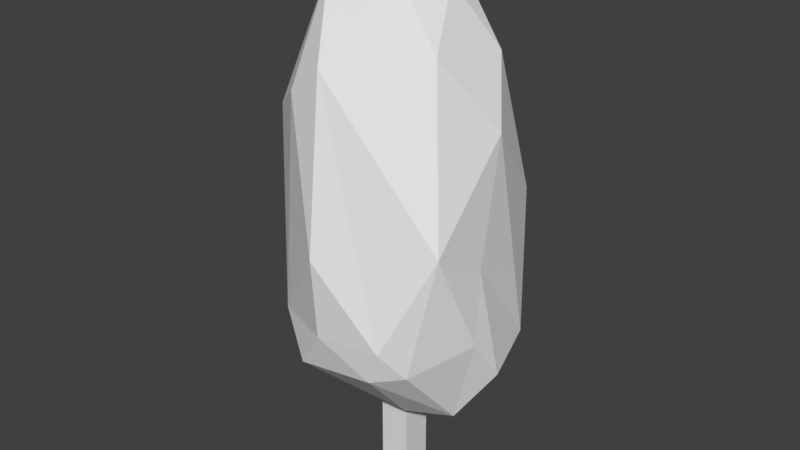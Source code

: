 # Source: Bush2.blend  (saved by Blender 2.78.0; exported with 4.5.12 LTS)
import bpy
from mathutils import Matrix  # noqa: F401  (used for matrix-valued properties, if any)

bpy.ops.wm.read_factory_settings(use_empty=True)
scene = bpy.context.scene
scene.name = 'Scene'

# ---- collections
col_collection_1 = bpy.data.collections.new('Collection 1'); scene.collection.children.link(col_collection_1)

# ---- world
world_world = bpy.data.worlds.new('World'); scene.world = world_world
world_world.color = (0.05088, 0.05088, 0.05088)
world_world.use_sun_shadow = False
world_world.sun_shadow_jitter_overblur = 0.0
world_world.cycles.sampling_method = 'MANUAL'

# ---- meshes
me_icosphere = bpy.data.meshes.new('Icosphere')
me_icosphere.from_pydata([(-0.03265, -0.1778, 0.03679), (0.01937, 0.02157, 0.03671), (-0.03265, -0.1778, 0.03679), (0.01988, -0.1778, 0.03679), (0.01988, -0.1778, -0.01574), (-0.03265, -0.1778, -0.01574), (0.01988, -0.1778, 0.03679), (0.01988, -0.1778, -0.01574), (-0.03265, -0.1778, -0.01574), (-0.03265, 0.02211, -0.01574), (-0.03246, 0.02157, 0.03676), (0.01987, 0.02211, -0.01574), (-0.03246, 0.02157, 0.03676), (0.01937, 0.02157, 0.03671), (0.01988, -0.1778, 0.03679), (0.01937, 0.02157, 0.03671), (0.01987, 0.02211, -0.01574), (0.01988, -0.1778, -0.01574), (0.01987, 0.02211, -0.01574), (-0.03265, 0.02211, -0.01574), (-0.03265, -0.1778, -0.01574), (-0.03265, 0.02211, -0.01574), (-0.03246, 0.02157, 0.03676), (-0.03265, -0.1778, 0.03679), (-0.02317, 0.2973, 0.2051), (0.1727, 0.07909, 0.001157), (0.1175, -0.005395, 0.03803), (0.05439, 0.1012, 0.1693), (-0.02756, 0.1589, 0.1905), (-0.0801, 0.08377, 0.1731), (-0.1487, 0.05359, 0.05385), (-0.1136, 0.05785, -0.1038), (0.1225, 0.03407, -0.06656), (-0.05914, 0.1009, -0.1608), (8.17e-05, -0.004153, -0.1051), (0.1244, 0.34, -0.1276), (0.1167, 0.1859, -0.138), (0.1529, 0.1091, -0.08849), (0.1054, 0.1146, 0.1413), (0.07636, 0.1607, 0.1743), (-0.195, 0.112, -0.003846), (-0.1391, 0.1426, -0.121), (-0.2039, 0.2402, -0.04838), (-0.03315, 0.2451, -0.1824), (0.03774, 0.3132, -0.1783), (0.07552, 0.6833, 0.01107), (0.1558, 0.4776, -0.005596), (0.1048, 0.5967, 0.07921), (-0.02715, 0.5776, 0.1714), (0.03867, 0.7113, 0.08491), (-0.08847, 0.53, 0.1627), (-0.06094, 0.6954, 0.1089), (-0.1252, 0.6273, 0.04331), (-0.1611, 0.4633, -0.0369), (-0.01601, 0.743, 0.01627), (-0.1178, 0.5381, -0.1234), (-0.01787, 0.6498, -0.118), (0.01641, 0.5645, -0.1634), (0.1191, 0.58, -0.05041), (0.06165, 0.689, -0.03286), (-0.1935, 0.2376, 0.05794), (-0.161, 0.4798, 0.1107), (-0.1311, 0.1555, 0.1505), (0.1639, 0.1526, 0.05082), (0.1516, 0.3265, 0.1288), (0.158, 0.2735, 0.03552), (0.04425, -0.01059, 0.07075), (0.0316, -0.02068, -0.03224), (-0.07843, -0.02173, 0.03946)], [], [(8, 6, 0), (11, 10, 1), (14, 12, 2), (17, 15, 3), (20, 18, 4), (23, 21, 5), (26, 25, 63), (28, 24, 62), (65, 25, 37), (54, 49, 45), (43, 44, 36), (8, 7, 6), (11, 9, 10), (14, 13, 12), (17, 16, 15), (20, 19, 18), (23, 22, 21), (27, 26, 38), (27, 66, 26), (67, 34, 32), (36, 37, 32), (27, 29, 66), (29, 68, 66), (30, 68, 29), (30, 40, 68), (40, 31, 68), (31, 41, 33), (31, 33, 34), (31, 67, 68), (35, 46, 37), (28, 39, 24), (28, 27, 39), (26, 63, 38), (24, 48, 50), (24, 50, 62), (60, 42, 40), (60, 53, 42), (43, 33, 41), (65, 46, 64), (64, 48, 39), (39, 48, 24), (61, 62, 50), (42, 55, 41), (57, 43, 55), (44, 57, 35), (35, 36, 44), (46, 35, 58), (45, 46, 58), (28, 62, 29), (45, 58, 59), (45, 49, 47), (51, 48, 49), (50, 48, 51), (51, 54, 52), (54, 55, 52), (57, 55, 56), (59, 56, 54), (35, 57, 58), (65, 37, 46), (52, 53, 61), (47, 64, 46), (54, 45, 59), (42, 41, 40), (38, 39, 27), (43, 36, 33), (25, 65, 63), (25, 32, 37), (25, 26, 32), (66, 67, 26), (32, 26, 67), (32, 33, 36), (28, 29, 27), (29, 62, 30), (30, 62, 40), (40, 41, 31), (34, 67, 31), (34, 33, 32), (37, 36, 35), (38, 63, 64), (64, 39, 38), (40, 62, 60), (61, 53, 60), (55, 43, 41), (53, 55, 42), (44, 43, 57), (47, 46, 45), (47, 48, 64), (48, 47, 49), (49, 54, 51), (61, 50, 51), (51, 52, 61), (55, 53, 52), (56, 55, 54), (57, 56, 59), (59, 58, 57), (62, 61, 60), (65, 64, 63), (68, 67, 66)])
_k = set([(24, 28), (24, 39), (24, 48), (24, 50), (24, 62), (25, 26), (25, 32), (25, 37), (25, 63), (25, 65), (26, 27), (26, 32), (26, 38), (26, 63), (26, 66), (26, 67), (27, 28), (27, 29), (27, 38), (27, 39), (27, 66), (28, 29), (28, 39), (28, 62), (29, 30), (29, 62), (29, 66), (29, 68), (30, 40), (30, 62), (30, 68), (31, 33), (31, 34), (31, 40), (31, 41), (31, 67), (31, 68), (32, 33), (32, 34), (32, 36), (32, 37), (32, 67), (33, 34), (33, 36), (33, 41), (33, 43), (34, 67), (35, 36), (35, 37), (35, 44), (35, 46), (35, 57), (35, 58), (36, 37), (36, 43), (36, 44), (37, 46), (37, 65), (38, 39), (38, 63), (38, 64), (39, 48), (39, 64), (40, 41), (40, 42), (40, 60), (40, 62), (40, 68), (41, 42), (41, 43), (41, 55), (42, 53), (42, 55), (42, 60), (43, 44), (43, 55), (43, 57), (44, 57), (45, 46), (45, 47), (45, 49), (45, 54), (45, 58), (45, 59), (46, 47), (46, 58), (46, 64), (46, 65), (47, 48), (47, 49), (47, 64), (48, 49), (48, 50), (48, 51), (48, 64), (49, 51), (49, 54), (50, 51), (50, 61), (50, 62), (51, 52), (51, 54), (51, 61), (52, 53), (52, 54), (52, 55), (52, 61), (53, 55), (53, 60), (53, 61), (54, 55), (54, 56), (54, 59), (55, 56), (55, 57), (56, 57), (56, 59), (57, 58), (57, 59), (58, 59), (60, 61), (60, 62), (61, 62), (63, 64), (63, 65), (64, 65), (66, 67), (66, 68), (67, 68)])
me_icosphere.attributes.new('sharp_edge', 'BOOLEAN', 'EDGE').data.foreach_set('value', [ (min(e.vertices), max(e.vertices)) in _k for e in me_icosphere.edges])
_uv = me_icosphere.uv_layers.new(name='UVMap')
_uv.uv.foreach_set('vector', [0.6551, 0.7945, 0.7052, 0.8457, 0.7052, 0.7925, 0.6566, 0.8651, 0.7063, 0.8105, 0.6566, 0.811, 0.7603, 0.6752, 0.8112, 0.8812, 0.8112, 0.6751, 0.7765, 0.7332, 0.8255, 0.9132, 0.8255, 0.742, 0.8181, 0.9347, 0.7673, 0.7301, 0.7673, 0.9337, 0.7663, 0.7082, 0.8174, 0.9113, 0.8174, 0.7077, 0.6385, 0.1516, 0.547, 0.1663, 0.553, 0.1182, 0.7668, 0.4016, 0.7972, 0.3002, 0.8426, 0.3968, 0.574, 0.1465, 0.6253, 0.0205, 0.7043, 0.0448, 0.7021, 0.1916, 0.7812, 0.1423, 0.81, 0.2282, 0.8679, 0.198, 0.8224, 0.2143, 0.7531, 0.1076, 0.6551, 0.7945, 0.6551, 0.8477, 0.7052, 0.8457, 0.6566, 0.8651, 0.7063, 0.8646, 0.7063, 0.8105, 0.7603, 0.6752, 0.7603, 0.8813, 0.8112, 0.8812, 0.7765, 0.7332, 0.7765, 0.9044, 0.8255, 0.9132, 0.8181, 0.9347, 0.8181, 0.7311, 0.7673, 0.7301, 0.7663, 0.7082, 0.7663, 0.9119, 0.8174, 0.9113, 0.7247, 0.043, 0.6385, 0.1516, 0.6644, 0.0469, 0.7247, 0.043, 0.7229, 0.1419, 0.6385, 0.1516, 0.6926, 0.2697, 0.6777, 0.3485, 0.5722, 0.2641, 0.7531, 0.1076, 0.7043, 0.0448, 0.7255, 0.0058, 0.7247, 0.043, 0.8419, 0.1163, 0.7229, 0.1419, 0.8419, 0.1163, 0.8188, 0.2561, 0.7229, 0.1419, 0.87, 0.246, 0.8188, 0.2561, 0.8419, 0.1163, 0.87, 0.246, 0.8822, 0.3336, 0.8188, 0.2561, 0.8822, 0.3336, 0.7687, 0.4009, 0.8188, 0.2561, 0.6606, 0.0287, 0.6947, 0.0812, 0.5929, 0.0762, 0.7687, 0.4009, 0.69, 0.4309, 0.6777, 0.3485, 0.7687, 0.4009, 0.6926, 0.2697, 0.8188, 0.2561, 0.7194, 0.2135, 0.5902, 0.2886, 0.7043, 0.0448, 0.7668, 0.4016, 0.6823, 0.356, 0.7972, 0.3002, 0.7668, 0.4016, 0.6738, 0.4273, 0.6823, 0.356, 0.6385, 0.1516, 0.553, 0.1182, 0.6644, 0.0469, 0.7972, 0.3002, 0.8085, 0.1128, 0.8426, 0.1553, 0.8357, 0.1345, 0.8017, 0.2294, 0.7329, 0.0467, 0.6421, 0.097, 0.5552, 0.1425, 0.584, 0.0667, 0.6421, 0.097, 0.5943, 0.2552, 0.5552, 0.1425, 0.5757, 0.1885, 0.5929, 0.0762, 0.6947, 0.0812, 0.5074, 0.2602, 0.5147, 0.1142, 0.5852, 0.233, 0.5852, 0.233, 0.8085, 0.1128, 0.6823, 0.356, 0.6823, 0.356, 0.8085, 0.1128, 0.7972, 0.3002, 0.7306, 0.2025, 0.7329, 0.0467, 0.8017, 0.2294, 0.7882, 0.1174, 0.6926, 0.3668, 0.6947, 0.0812, 0.6196, 0.3719, 0.5757, 0.1885, 0.6926, 0.3668, 0.8224, 0.2143, 0.801, 0.3737, 0.7194, 0.2135, 0.7194, 0.2135, 0.7531, 0.1076, 0.8224, 0.2143, 0.5902, 0.2886, 0.7194, 0.2135, 0.6272, 0.3702, 0.81, 0.2282, 0.8991, 0.3077, 0.8289, 0.3212, 0.7668, 0.4016, 0.8426, 0.3968, 0.7855, 0.443, 0.81, 0.2282, 0.8289, 0.3212, 0.762, 0.2805, 0.81, 0.2282, 0.7812, 0.1423, 0.8558, 0.1732, 0.7045, 0.0937, 0.7516, 0.0248, 0.7812, 0.1423, 0.8017, 0.2294, 0.8357, 0.2746, 0.7913, 0.3492, 0.7913, 0.3492, 0.7472, 0.4198, 0.689, 0.3159, 0.7472, 0.4198, 0.5719, 0.3752, 0.689, 0.3159, 0.6196, 0.3719, 0.6926, 0.3668, 0.6837, 0.4269, 0.762, 0.2805, 0.6613, 0.3212, 0.7021, 0.1916, 0.7194, 0.2135, 0.801, 0.3737, 0.6272, 0.3702, 0.574, 0.1465, 0.7043, 0.0448, 0.5902, 0.2886, 0.689, 0.3159, 0.5943, 0.2552, 0.7306, 0.2025, 0.6317, 0.0665, 0.5852, 0.233, 0.5147, 0.1142, 0.7021, 0.1916, 0.81, 0.2282, 0.762, 0.2805, 0.7882, 0.1174, 0.6947, 0.0812, 0.7995, 0.0362, 0.6199, 0.3983, 0.6823, 0.356, 0.6738, 0.4273, 0.8679, 0.198, 0.7531, 0.1076, 0.8928, 0.106, 0.6253, 0.0205, 0.574, 0.1465, 0.5755, 0.0564, 0.547, 0.1663, 0.5722, 0.2641, 0.5273, 0.2611, 0.547, 0.1663, 0.6385, 0.1516, 0.5722, 0.2641, 0.7229, 0.1419, 0.6926, 0.2697, 0.6385, 0.1516, 0.5722, 0.2641, 0.6385, 0.1516, 0.6926, 0.2697, 0.5722, 0.2641, 0.69, 0.4309, 0.5254, 0.3262, 0.8032, 0.0552, 0.8419, 0.1163, 0.7247, 0.043, 0.8419, 0.1163, 0.8822, 0.152, 0.87, 0.246, 0.6454, 0.029, 0.7329, 0.0467, 0.584, 0.0667, 0.7995, 0.0362, 0.6947, 0.0812, 0.6606, 0.0287, 0.6777, 0.3485, 0.6926, 0.2697, 0.7687, 0.4009, 0.6777, 0.3485, 0.69, 0.4309, 0.5722, 0.2641, 0.7043, 0.0448, 0.7531, 0.1076, 0.7194, 0.2135, 0.6199, 0.3983, 0.5088, 0.3557, 0.5852, 0.233, 0.5852, 0.233, 0.6823, 0.356, 0.6199, 0.3983, 0.584, 0.0667, 0.7329, 0.0467, 0.6421, 0.097, 0.7306, 0.2025, 0.5943, 0.2552, 0.6421, 0.097, 0.6926, 0.3668, 0.5757, 0.1885, 0.6947, 0.0812, 0.7995, 0.2668, 0.6926, 0.3668, 0.7882, 0.1174, 0.5364, 0.2352, 0.5757, 0.1885, 0.6196, 0.3719, 0.8558, 0.1732, 0.8991, 0.3077, 0.81, 0.2282, 0.6317, 0.0665, 0.8085, 0.1128, 0.5852, 0.233, 0.8085, 0.1128, 0.6317, 0.0665, 0.7012, 0.0109, 0.7812, 0.1423, 0.7021, 0.1916, 0.7045, 0.0937, 0.7306, 0.2025, 0.8017, 0.2294, 0.7913, 0.3492, 0.7913, 0.3492, 0.689, 0.3159, 0.7306, 0.2025, 0.5719, 0.3752, 0.5943, 0.2552, 0.689, 0.3159, 0.6283, 0.4175, 0.5719, 0.3752, 0.7472, 0.4198, 0.801, 0.3737, 0.7569, 0.4429, 0.6374, 0.4429, 0.6374, 0.4429, 0.6272, 0.3702, 0.801, 0.3737, 0.7329, 0.0467, 0.7306, 0.2025, 0.6421, 0.097, 0.5074, 0.2602, 0.5852, 0.233, 0.5088, 0.3557, 0.8188, 0.2561, 0.6926, 0.2697, 0.7229, 0.1419])
me_icosphere.use_remesh_preserve_volume = False
me_icosphere.use_remesh_preserve_attributes = False
me_icosphere.use_mirror_vertex_groups = False
me_icosphere.update()
me_icosphere.normals_split_custom_set([tuple(v) for v in zip(*[iter([0.0, -1.0, 0.0, 0.0, -1.0, 0.0, 0.0, -1.0, 0.0, 6.544e-05, 0.9999, 0.01041, 6.544e-05, 0.9999, 0.01041, 6.544e-05, 0.9999, 0.01041, 0.0, 0.0001535, 1.0, 0.0, 0.0001535, 1.0, 0.0, 0.0001535, 1.0, 1.0, 0.002566, 0.0, 1.0, 0.002566, 0.0, 1.0, 0.002566, 0.0, 0.0, -5.395e-06, -1.0, 0.0, -5.395e-06, -1.0, 0.0, -5.395e-06, -1.0, -1.0, 6.413e-06, 0.0, -1.0, 6.413e-06, 0.0, -1.0, 6.413e-06, 0.0, 0.7891, -0.2763, 0.5487, 0.7891, -0.2763, 0.5487, 0.7891, -0.2763, 0.5487, -0.3572, -0.08691, 0.93, -0.3572, -0.08691, 0.93, -0.3572, -0.08691, 0.93, 0.978, 0.1057, -0.1799, 0.978, 0.1057, -0.1799, 0.978, 0.1057, -0.1799, 0.5442, 0.8376, -0.04627, 0.5442, 0.8376, -0.04627, 0.5442, 0.8376, -0.04627, 0.2176, -0.1694, -0.9612, 0.2176, -0.1694, -0.9612, 0.2176, -0.1694, -0.9612, 0.0, -1.0, 0.0, 0.0, -1.0, 0.0, 0.0, -1.0, 0.0, 5.742e-06, 0.9999, 0.01035, 5.742e-06, 0.9999, 0.01035, 5.742e-06, 0.9999, 0.01035, 0.0008252, 0.0003702, 1.0, 0.0008252, 0.0003702, 1.0, 0.0008252, 0.0003702, 1.0, 1.0, 7.911e-05, 0.009449, 1.0, 7.911e-05, 0.009449, 1.0, 7.911e-05, 0.009449, -2.021e-05, -9.306e-08, -1.0, -2.021e-05, -9.306e-08, -1.0, -2.021e-05, -9.306e-08, -1.0, -1.0, 0.0009465, 0.003577, -1.0, 0.0009465, 0.003577, -1.0, 0.0009465, 0.003577, 0.5109, -0.5305, 0.6764, 0.5109, -0.5305, 0.6764, 0.5109, -0.5305, 0.6764, 0.3519, -0.6367, 0.6862, 0.3519, -0.6367, 0.6862, 0.3519, -0.6367, 0.6862, 0.3789, -0.8535, -0.3577, 0.3789, -0.8535, -0.3577, 0.3789, -0.8535, -0.3577, 0.3436, -0.3892, -0.8547, 0.3436, -0.3892, -0.8547, 0.3436, -0.3892, -0.8547, 0.107, -0.6629, 0.7411, 0.107, -0.6629, 0.7411, 0.107, -0.6629, 0.7411, -0.0862, -0.7825, 0.6167, -0.0862, -0.7825, 0.6167, -0.0862, -0.7825, 0.6167, -0.5845, -0.6404, 0.4982, -0.5845, -0.6404, 0.4982, -0.5845, -0.6404, 0.4982, -0.7368, -0.6705, -0.08716, -0.7368, -0.6705, -0.08716, -0.7368, -0.6705, -0.08716, -0.7039, -0.68, -0.2051, -0.7039, -0.68, -0.2051, -0.7039, -0.68, -0.2051, -0.5513, -0.3224, -0.7695, -0.5513, -0.3224, -0.7695, -0.5513, -0.3224, -0.7695, -0.3247, -0.5796, -0.7474, -0.3247, -0.5796, -0.7474, -0.3247, -0.5796, -0.7474, -0.2642, -0.8691, -0.4181, -0.2642, -0.8691, -0.4181, -0.2642, -0.8691, -0.4181, 0.947, 0.06358, -0.3149, 0.947, 0.06358, -0.3149, 0.947, 0.06358, -0.3149, 0.1548, -0.1086, 0.982, 0.1548, -0.1086, 0.982, 0.1548, -0.1086, 0.982, 0.1547, -0.14, 0.978, 0.1547, -0.14, 0.978, 0.1547, -0.14, 0.978, 0.8549, -0.2862, 0.4327, 0.8549, -0.2862, 0.4327, 0.8549, -0.2862, 0.4327, -0.2246, 0.1134, 0.9678, -0.2246, 0.1134, 0.9678, -0.2246, 0.1134, 0.9678, -0.4785, 0.02567, 0.8777, -0.4785, 0.02567, 0.8777, -0.4785, 0.02567, 0.8777, -0.9947, -0.03498, 0.09648, -0.9947, -0.03498, 0.09648, -0.9947, -0.03498, 0.09648, -0.9782, 0.1822, 0.1001, -0.9782, 0.1822, 0.1001, -0.9782, 0.1822, 0.1001, -0.4652, -0.04839, -0.8839, -0.4652, -0.04839, -0.8839, -0.4652, -0.04839, -0.8839, 0.9982, 0.02218, 0.05603, 0.9982, 0.02218, 0.05603, 0.9982, 0.02218, 0.05603, 0.3546, 0.09465, 0.9302, 0.3546, 0.09465, 0.9302, 0.3546, 0.09465, 0.9302, 0.4328, 0.1138, 0.8943, 0.4328, 0.1138, 0.8943, 0.4328, 0.1138, 0.8943, -0.6016, 0.0423, 0.7977, -0.6016, 0.0423, 0.7977, -0.6016, 0.0423, 0.7977, -0.7223, 0.03459, -0.6907, -0.7223, 0.03459, -0.6907, -0.7223, 0.03459, -0.6907, -0.3026, 0.1032, -0.9475, -0.3026, 0.1032, -0.9475, -0.3026, 0.1032, -0.9475, 0.4812, 0.09259, -0.8717, 0.4812, 0.09259, -0.8717, 0.4812, 0.09259, -0.8717, 0.4968, 0.03363, -0.8672, 0.4968, 0.03363, -0.8672, 0.4968, 0.03363, -0.8672, 0.9043, 0.1489, -0.4001, 0.9043, 0.1489, -0.4001, 0.9043, 0.1489, -0.4001, 0.9316, 0.3588, 0.05766, 0.9316, 0.3588, 0.05766, 0.9316, 0.3588, 0.05766, -0.3618, 0.03699, 0.9315, -0.3618, 0.03699, 0.9315, -0.3618, 0.03699, 0.9315, 0.8517, 0.482, -0.2058, 0.8517, 0.482, -0.2058, 0.8517, 0.482, -0.2058, 0.8456, 0.4761, 0.2414, 0.8456, 0.4761, 0.2414, 0.8456, 0.4761, 0.2414, 0.1281, 0.4935, 0.8603, 0.1281, 0.4935, 0.8603, 0.1281, 0.4935, 0.8603, -0.3873, 0.3432, 0.8557, -0.3873, 0.3432, 0.8557, -0.3873, 0.3432, 0.8557, -0.7272, 0.6865, 0.0002069, -0.7272, 0.6865, 0.0002069, -0.7272, 0.6865, 0.0002069, -0.7204, 0.5977, -0.3519, -0.7204, 0.5977, -0.3519, -0.7204, 0.5977, -0.3519, -0.3293, 0.3372, -0.882, -0.3293, 0.3372, -0.882, -0.3293, 0.3372, -0.882, 0.2042, 0.803, -0.5599, 0.2042, 0.803, -0.5599, 0.2042, 0.803, -0.5599, 0.704, 0.2317, -0.6713, 0.704, 0.2317, -0.6713, 0.704, 0.2317, -0.6713, 0.999, 0.002136, -0.04353, 0.999, 0.002136, -0.04353, 0.999, 0.002136, -0.04353, -0.9741, 0.225, -0.02418, -0.9741, 0.225, -0.02418, -0.9741, 0.225, -0.02418, 0.94, 0.2119, 0.2675, 0.94, 0.2119, 0.2675, 0.94, 0.2119, 0.2675, 0.5432, 0.8373, -0.06191, 0.5432, 0.8373, -0.06191, 0.5432, 0.8373, -0.06191, -0.8563, -0.2212, -0.4667, -0.8563, -0.2212, -0.4667, -0.8563, -0.2212, -0.4667, 0.5167, -0.2599, 0.8158, 0.5167, -0.2599, 0.8158, 0.5167, -0.2599, 0.8158, 0.2124, -0.1819, -0.9601, 0.2124, -0.1819, -0.9601, 0.2124, -0.1819, -0.9601, 0.9943, 0.05944, 0.08857, 0.9943, 0.05944, 0.08857, 0.9943, 0.05944, 0.08857, 0.8372, -0.4359, -0.3301, 0.8372, -0.4359, -0.3301, 0.8372, -0.4359, -0.3301, 0.7834, -0.5931, -0.1857, 0.7834, -0.5931, -0.1857, 0.7834, -0.5931, -0.1857, 0.1078, -0.9906, 0.08379, 0.1078, -0.9906, 0.08379, 0.1078, -0.9906, 0.08379, 0.4038, -0.8623, -0.3057, 0.4038, -0.8623, -0.3057, 0.4038, -0.8623, -0.3057, 0.3038, -0.3962, -0.8664, 0.3038, -0.3962, -0.8664, 0.3038, -0.3962, -0.8664, 0.06173, -0.2663, 0.9619, 0.06173, -0.2663, 0.9619, 0.06173, -0.2663, 0.9619, -0.7606, -0.3725, 0.5317, -0.7606, -0.3725, 0.5317, -0.7606, -0.3725, 0.5317, -0.8641, -0.2595, 0.4313, -0.8641, -0.2595, 0.4313, -0.8641, -0.2595, 0.4313, -0.8108, -0.3405, -0.4761, -0.8108, -0.3405, -0.4761, -0.8108, -0.3405, -0.4761, -0.4788, -0.8779, 0.007908, -0.4788, -0.8779, 0.007908, -0.4788, -0.8779, 0.007908, 0.3642, -0.268, -0.8919, 0.3642, -0.268, -0.8919, 0.3642, -0.268, -0.8919, 0.8069, -0.0004755, -0.5907, 0.8069, -0.0004755, -0.5907, 0.8069, -0.0004755, -0.5907, 0.8581, -0.1584, 0.4884, 0.8581, -0.1584, 0.4884, 0.8581, -0.1584, 0.4884, 0.6718, -0.1034, 0.7335, 0.6718, -0.1034, 0.7335, 0.6718, -0.1034, 0.7335, -0.8849, -0.1966, 0.4222, -0.8849, -0.1966, 0.4222, -0.8849, -0.1966, 0.4222, -0.9906, 0.1359, -0.01421, -0.9906, 0.1359, -0.01421, -0.9906, 0.1359, -0.01421, -0.5174, 0.02261, -0.8554, -0.5174, 0.02261, -0.8554, -0.5174, 0.02261, -0.8554, -0.9341, 0.1943, -0.2995, -0.9341, 0.1943, -0.2995, -0.9341, 0.1943, -0.2995, 1.544e-05, 0.05927, -0.9982, 1.544e-05, 0.05927, -0.9982, 1.544e-05, 0.05927, -0.9982, 0.9317, 0.359, 0.05581, 0.9317, 0.359, 0.05581, 0.9317, 0.359, 0.05581, 0.5321, 0.2411, 0.8116, 0.5321, 0.2411, 0.8116, 0.5321, 0.2411, 0.8116, 0.5265, 0.2637, 0.8083, 0.5265, 0.2637, 0.8083, 0.5265, 0.2637, 0.8083, -0.03635, 0.8958, 0.4431, -0.03635, 0.8958, 0.4431, -0.03635, 0.8958, 0.4431, -0.6895, 0.3255, 0.647, -0.6895, 0.3255, 0.647, -0.6895, 0.3255, 0.647, -0.8265, 0.387, 0.4087, -0.8265, 0.387, 0.4087, -0.8265, 0.387, 0.4087, -0.9309, 0.3033, -0.2036, -0.9309, 0.3033, -0.2036, -0.9309, 0.3033, -0.2036, -0.6668, 0.6166, -0.4186, -0.6668, 0.6166, -0.4186, -0.6668, 0.6166, -0.4186, 0.4657, 0.5543, -0.6898, 0.4657, 0.5543, -0.6898, 0.4657, 0.5543, -0.6898, 0.635, 0.4372, -0.6368, 0.635, 0.4372, -0.6368, 0.635, 0.4372, -0.6368, -0.8327, -0.008939, 0.5536, -0.8327, -0.008939, 0.5536, -0.8327, -0.008939, 0.5536, 0.9978, 0.05325, 0.03835, 0.9978, 0.05325, 0.03835, 0.9978, 0.05325, 0.03835, 0.06752, -0.9937, 0.08905, 0.06752, -0.9937, 0.08905, 0.06752, -0.9937, 0.08905])] * 3)])

# ---- objects
ob_icosphere = bpy.data.objects.new('Icosphere', me_icosphere)

# ---- transforms, parenting, visibility, modifiers, constraints
ob_icosphere.location = (0.0, 0.0, 0.0)
ob_icosphere.rotation_euler = (1.571, -0.0, 0.0)
ob_icosphere.lineart.crease_threshold = 0.0

# ---- collection membership
col_collection_1.objects.link(ob_icosphere)

# ---- scene / render settings (as saved in the file)
scene.frame_start = 1; scene.frame_end = 250; scene.frame_set(1)
scene.render.engine = 'BLENDER_EEVEE_NEXT'
scene.render.resolution_percentage = 50
scene.render.dither_intensity = 0.0
scene.cycles.use_denoising = False
scene.cycles.samples = 128
scene.cycles.sampling_pattern = 'TABULATED_SOBOL'
scene.cycles.light_sampling_threshold = 0.0
scene.cycles.use_adaptive_sampling = False
scene.cycles.use_light_tree = False
scene.cycles.blur_glossy = 0.0
scene.cycles.sample_clamp_indirect = 0.0
scene.view_settings.view_transform = 'Standard'
bpy.context.view_layer.update()

# ---- added for rendering (the .blend has no active camera and no usable light): camera, sun
cam_auto = bpy.data.cameras.new('AutoCamera')
cam_auto.lens = 50.0
cam_auto.sensor_width = 36.0
cam_auto.clip_end = 1000.0
ob_auto_camera = bpy.data.objects.new('AutoCamera', cam_auto)
scene.collection.objects.link(ob_auto_camera)
ob_auto_camera.location = (0.972193, -1.19671, 1.07284)
ob_auto_camera.rotation_euler = (1.09748, -7.21219e-08, 0.694738)
scene.camera = ob_auto_camera
light_auto_sun = bpy.data.lights.new('AutoSun', 'SUN')
light_auto_sun.energy = 3.0
light_auto_sun.angle = 0.0523599
ob_auto_sun = bpy.data.objects.new('AutoSun', light_auto_sun)
scene.collection.objects.link(ob_auto_sun)
ob_auto_sun.rotation_euler = (0.872665, 0.174533, 0.523599)
bpy.context.view_layer.update()
